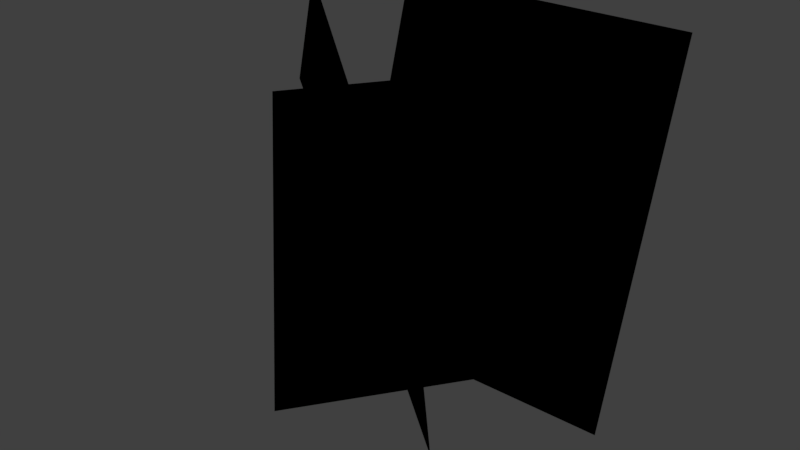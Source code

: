 # Source: foliage1.blend  (saved by Blender 2.78.0; exported with 4.5.12 LTS)
import bpy
from mathutils import Matrix  # noqa: F401  (used for matrix-valued properties, if any)

bpy.ops.wm.read_factory_settings(use_empty=True)
scene = bpy.context.scene
scene.name = 'Scene'

# ---- collections
col_collection_1 = bpy.data.collections.new('Collection 1'); scene.collection.children.link(col_collection_1)

# ---- world
world_world = bpy.data.worlds.new('World'); scene.world = world_world
world_world.color = (0.05088, 0.05088, 0.05088)
world_world.use_sun_shadow = False
world_world.sun_shadow_jitter_overblur = 0.0
world_world.cycles.sampling_method = 'MANUAL'

# ---- meshes
me_grid = bpy.data.meshes.new('Grid')
me_grid.from_pydata([(-0.6, -1.0, -0.04), (0.6, -1.0, -0.04), (-0.6, 0.4, -0.44), (0.6, 0.4, -0.44), (0.3003, -1.0, -0.3862), (-0.388, -1.0, 0.5968), (0.628, 0.4, -0.1568), (-0.06032, 0.4, 0.8262), (0.2201, -1.0, 0.4321), (-0.5828, -1.0, -0.4597), (-0.07715, 0.4, 0.6997), (-0.8801, 0.4, -0.1921)], [], [(0, 1, 3, 2), (4, 5, 7, 6), (8, 9, 11, 10)])
_uv = me_grid.uv_layers.new(name='UVMap')
_uv.uv.foreach_set('vector', [0.006501, 0.03967, 0.9935, 0.03967, 0.9935, 0.9975, 0.006502, 0.9975, -0.0002471, -0.005188, 1.004, -0.005188, 1.004, 0.9822, -0.0002471, 0.9822, 0.006068, -0.002676, 0.9939, -0.002676, 0.9939, 0.9773, 0.006068, 0.9773])
me_grid.use_remesh_preserve_volume = False
me_grid.use_remesh_preserve_attributes = False
me_grid.use_mirror_vertex_groups = False
me_grid.update()

# ---- objects
ob_grid = bpy.data.objects.new('Grid', me_grid)

# ---- transforms, parenting, visibility, modifiers, constraints
ob_grid.location = (0.0, 0.0, 0.9)
ob_grid.rotation_euler = (1.571, -0.0, 0.0)
ob_grid.lineart.crease_threshold = 0.0

# ---- collection membership
col_collection_1.objects.link(ob_grid)
def _layer_coll(name, lc=None):
    lc = lc or bpy.context.view_layer.layer_collection
    for c in lc.children:
        if c.name == name: return c
        r = _layer_coll(name, c)
        if r: return r
_layer_coll('Collection 1').holdout = True

# ---- scene / render settings (as saved in the file)
scene.frame_start = 1; scene.frame_end = 250; scene.frame_set(236)
scene.render.engine = 'BLENDER_EEVEE_NEXT'
scene.render.resolution_percentage = 50
scene.render.dither_intensity = 0.0
scene.cycles.use_denoising = False
scene.cycles.samples = 128
scene.cycles.sampling_pattern = 'TABULATED_SOBOL'
scene.cycles.light_sampling_threshold = 0.0
scene.cycles.use_adaptive_sampling = False
scene.cycles.use_light_tree = False
scene.cycles.blur_glossy = 0.0
scene.cycles.sample_clamp_indirect = 0.0
scene.view_settings.view_transform = 'Standard'
bpy.context.view_layer.update()

# ---- added for rendering (the .blend has no active camera and no usable light): camera, sun
cam_auto = bpy.data.cameras.new('AutoCamera')
cam_auto.lens = 50.0
cam_auto.sensor_width = 36.0
cam_auto.clip_end = 1000.0
ob_auto_camera = bpy.data.objects.new('AutoCamera', cam_auto)
scene.collection.objects.link(ob_auto_camera)
ob_auto_camera.location = (2.11899, -2.87732, 2.39605)
ob_auto_camera.rotation_euler = (1.09748, -7.21219e-08, 0.694738)
scene.camera = ob_auto_camera
light_auto_sun = bpy.data.lights.new('AutoSun', 'SUN')
light_auto_sun.energy = 3.0
light_auto_sun.angle = 0.0523599
ob_auto_sun = bpy.data.objects.new('AutoSun', light_auto_sun)
scene.collection.objects.link(ob_auto_sun)
ob_auto_sun.rotation_euler = (0.872665, 0.174533, 0.523599)
bpy.context.view_layer.update()
